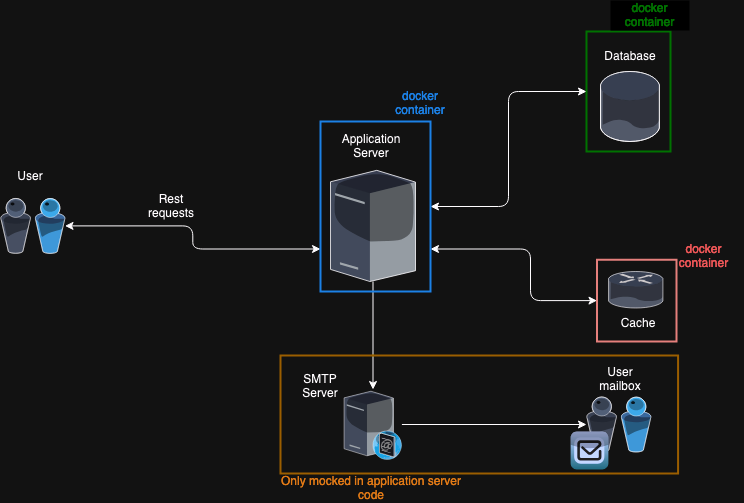

The diagram above was exported from draw.io. Its source (the exported page's mxGraphModel, read from the mxfile embedded in the PNG):
<mxGraphModel dx="1781" dy="1671" grid="1" gridSize="10" guides="1" tooltips="1" connect="1" arrows="1" fold="1" page="1" pageScale="1" pageWidth="827" pageHeight="1169" math="0" shadow="0">
  <root>
    <mxCell id="0" />
    <mxCell id="1" parent="0" />
    <mxCell id="pnB_ID9kN4RUhXQwLAvV-1" value="" style="rounded=0;whiteSpace=wrap;html=1;strokeWidth=2;fillColor=none;strokeColor=#b85450;" parent="1" vertex="1">
      <mxGeometry x="456.5" y="168.25" width="79.5" height="81.75" as="geometry" />
    </mxCell>
    <mxCell id="pnB_ID9kN4RUhXQwLAvV-3" value="" style="rounded=0;whiteSpace=wrap;html=1;fillColor=none;strokeWidth=2;strokeColor=#33FF33;" parent="1" vertex="1">
      <mxGeometry x="446" y="-60" width="84" height="120" as="geometry" />
    </mxCell>
    <mxCell id="uLvio4yoDk_vciTrYIXt-1" value="" style="verticalLabelPosition=bottom;sketch=0;aspect=fixed;html=1;verticalAlign=top;align=center;outlineConnect=0;shape=mxgraph.citrix.users;" parent="1" vertex="1">
      <mxGeometry x="446" y="305.5" width="64.5" height="55" as="geometry" />
    </mxCell>
    <mxCell id="uLvio4yoDk_vciTrYIXt-10" style="edgeStyle=orthogonalEdgeStyle;rounded=1;orthogonalLoop=1;jettySize=auto;html=1;curved=0;entryX=0;entryY=0.5;entryDx=0;entryDy=0;exitX=1;exitY=0.75;exitDx=0;exitDy=0;startArrow=classic;startFill=1;" parent="1" source="pnB_ID9kN4RUhXQwLAvV-5" target="pnB_ID9kN4RUhXQwLAvV-1" edge="1">
      <mxGeometry relative="1" as="geometry">
        <Array as="points">
          <mxPoint x="390" y="158" />
          <mxPoint x="390" y="209" />
        </Array>
      </mxGeometry>
    </mxCell>
    <mxCell id="uLvio4yoDk_vciTrYIXt-11" style="edgeStyle=orthogonalEdgeStyle;rounded=1;orthogonalLoop=1;jettySize=auto;html=1;curved=0;startArrow=classic;startFill=1;entryX=0;entryY=0.5;entryDx=0;entryDy=0;" parent="1" source="pnB_ID9kN4RUhXQwLAvV-5" target="pnB_ID9kN4RUhXQwLAvV-3" edge="1">
      <mxGeometry relative="1" as="geometry" />
    </mxCell>
    <mxCell id="uLvio4yoDk_vciTrYIXt-12" style="edgeStyle=orthogonalEdgeStyle;rounded=0;orthogonalLoop=1;jettySize=auto;html=1;" parent="1" source="uLvio4yoDk_vciTrYIXt-3" target="uLvio4yoDk_vciTrYIXt-6" edge="1">
      <mxGeometry relative="1" as="geometry" />
    </mxCell>
    <mxCell id="uLvio4yoDk_vciTrYIXt-3" value="" style="verticalLabelPosition=bottom;sketch=0;aspect=fixed;html=1;verticalAlign=top;strokeColor=none;align=center;outlineConnect=0;shape=mxgraph.citrix.license_server;" parent="1" vertex="1">
      <mxGeometry x="190" y="78.85" width="85" height="111.15" as="geometry" />
    </mxCell>
    <mxCell id="uLvio4yoDk_vciTrYIXt-4" value="" style="verticalLabelPosition=bottom;sketch=0;aspect=fixed;html=1;verticalAlign=top;strokeColor=none;align=center;outlineConnect=0;shape=mxgraph.citrix.database;" parent="1" vertex="1">
      <mxGeometry x="460" y="-20" width="59.5" height="70" as="geometry" />
    </mxCell>
    <mxCell id="uLvio4yoDk_vciTrYIXt-5" value="" style="verticalLabelPosition=bottom;sketch=0;aspect=fixed;html=1;verticalAlign=top;strokeColor=none;align=center;outlineConnect=0;shape=mxgraph.citrix.router;" parent="1" vertex="1">
      <mxGeometry x="468" y="180" width="55" height="36.5" as="geometry" />
    </mxCell>
    <mxCell id="uLvio4yoDk_vciTrYIXt-13" style="edgeStyle=orthogonalEdgeStyle;rounded=0;orthogonalLoop=1;jettySize=auto;html=1;" parent="1" source="uLvio4yoDk_vciTrYIXt-6" target="uLvio4yoDk_vciTrYIXt-1" edge="1">
      <mxGeometry relative="1" as="geometry" />
    </mxCell>
    <mxCell id="uLvio4yoDk_vciTrYIXt-6" value="" style="verticalLabelPosition=bottom;sketch=0;aspect=fixed;html=1;verticalAlign=top;strokeColor=none;align=center;outlineConnect=0;shape=mxgraph.citrix.smtp_server;" parent="1" vertex="1">
      <mxGeometry x="203.59" y="298" width="57.83" height="70" as="geometry" />
    </mxCell>
    <mxCell id="uLvio4yoDk_vciTrYIXt-7" value="" style="verticalLabelPosition=bottom;sketch=0;aspect=fixed;html=1;verticalAlign=top;strokeColor=none;align=center;outlineConnect=0;shape=mxgraph.citrix.worxmail;fillColor=#112356;gradientColor=#63AFC6;gradientDirection=south;" parent="1" vertex="1">
      <mxGeometry x="430" y="340" width="38" height="38" as="geometry" />
    </mxCell>
    <mxCell id="uLvio4yoDk_vciTrYIXt-9" style="edgeStyle=orthogonalEdgeStyle;rounded=1;orthogonalLoop=1;jettySize=auto;html=1;entryX=0;entryY=0.75;entryDx=0;entryDy=0;startArrow=classic;startFill=1;curved=0;" parent="1" source="uLvio4yoDk_vciTrYIXt-8" target="pnB_ID9kN4RUhXQwLAvV-5" edge="1">
      <mxGeometry relative="1" as="geometry" />
    </mxCell>
    <mxCell id="uLvio4yoDk_vciTrYIXt-8" value="" style="verticalLabelPosition=bottom;sketch=0;aspect=fixed;html=1;verticalAlign=top;align=center;outlineConnect=0;shape=mxgraph.citrix.users;" parent="1" vertex="1">
      <mxGeometry x="-140" y="106.93" width="64.5" height="55" as="geometry" />
    </mxCell>
    <mxCell id="uLvio4yoDk_vciTrYIXt-14" value="User" style="text;html=1;align=center;verticalAlign=middle;whiteSpace=wrap;rounded=0;" parent="1" vertex="1">
      <mxGeometry x="-140" y="70" width="60" height="30" as="geometry" />
    </mxCell>
    <mxCell id="uLvio4yoDk_vciTrYIXt-15" value="Application Server" style="text;html=1;align=center;verticalAlign=middle;whiteSpace=wrap;rounded=0;" parent="1" vertex="1">
      <mxGeometry x="201.42" y="40" width="60" height="30" as="geometry" />
    </mxCell>
    <mxCell id="uLvio4yoDk_vciTrYIXt-16" value="Database" style="text;html=1;align=center;verticalAlign=middle;whiteSpace=wrap;rounded=0;" parent="1" vertex="1">
      <mxGeometry x="459.5" y="-50" width="60" height="30" as="geometry" />
    </mxCell>
    <mxCell id="uLvio4yoDk_vciTrYIXt-17" value="Cache" style="text;html=1;align=center;verticalAlign=middle;whiteSpace=wrap;rounded=0;" parent="1" vertex="1">
      <mxGeometry x="468" y="216.5" width="60" height="30" as="geometry" />
    </mxCell>
    <mxCell id="uLvio4yoDk_vciTrYIXt-18" value="SMTP Server" style="text;html=1;align=center;verticalAlign=middle;whiteSpace=wrap;rounded=0;" parent="1" vertex="1">
      <mxGeometry x="150.00000000000003" y="280" width="60" height="30" as="geometry" />
    </mxCell>
    <mxCell id="uLvio4yoDk_vciTrYIXt-19" value="User mailbox" style="text;html=1;align=center;verticalAlign=middle;whiteSpace=wrap;rounded=0;" parent="1" vertex="1">
      <mxGeometry x="449.5" y="273" width="60" height="30" as="geometry" />
    </mxCell>
    <mxCell id="pnB_ID9kN4RUhXQwLAvV-2" value="&lt;font color=&quot;#ff6666&quot;&gt;docker container&lt;/font&gt;" style="text;html=1;align=center;verticalAlign=middle;whiteSpace=wrap;rounded=0;" parent="1" vertex="1">
      <mxGeometry x="524" y="150" width="79" height="30" as="geometry" />
    </mxCell>
    <mxCell id="pnB_ID9kN4RUhXQwLAvV-4" value="&lt;font color=&quot;#33ff33&quot;&gt;docker container&lt;/font&gt;" style="text;html=1;align=center;verticalAlign=middle;whiteSpace=wrap;rounded=0;fillColor=default;" parent="1" vertex="1">
      <mxGeometry x="470" y="-91" width="79" height="30" as="geometry" />
    </mxCell>
    <mxCell id="pnB_ID9kN4RUhXQwLAvV-5" value="" style="rounded=0;whiteSpace=wrap;html=1;fillColor=none;strokeWidth=2;strokeColor=#3399FF;" parent="1" vertex="1">
      <mxGeometry x="180" y="30" width="110" height="170" as="geometry" />
    </mxCell>
    <mxCell id="KJ9-PTMCRIfBmiZJDMNc-1" value="&lt;font color=&quot;#3399ff&quot;&gt;docker container&lt;br&gt;&lt;/font&gt;" style="text;html=1;align=center;verticalAlign=middle;whiteSpace=wrap;rounded=0;" vertex="1" parent="1">
      <mxGeometry x="250" y="-3" width="60" height="30" as="geometry" />
    </mxCell>
    <mxCell id="KJ9-PTMCRIfBmiZJDMNc-2" value="" style="rounded=0;whiteSpace=wrap;html=1;fillColor=none;strokeColor=#d79b00;strokeWidth=2;" vertex="1" parent="1">
      <mxGeometry x="140" y="264" width="397.58" height="118" as="geometry" />
    </mxCell>
    <mxCell id="KJ9-PTMCRIfBmiZJDMNc-4" value="&lt;font color=&quot;#cc6600&quot;&gt;Only mocked in application server code&lt;br&gt;&lt;/font&gt;" style="text;html=1;align=center;verticalAlign=middle;whiteSpace=wrap;rounded=0;" vertex="1" parent="1">
      <mxGeometry x="138.22" y="382" width="186.41" height="30" as="geometry" />
    </mxCell>
    <mxCell id="KJ9-PTMCRIfBmiZJDMNc-5" value="Rest requests" style="text;html=1;align=center;verticalAlign=middle;whiteSpace=wrap;rounded=0;" vertex="1" parent="1">
      <mxGeometry x="1" y="100" width="60" height="30" as="geometry" />
    </mxCell>
  </root>
</mxGraphModel>